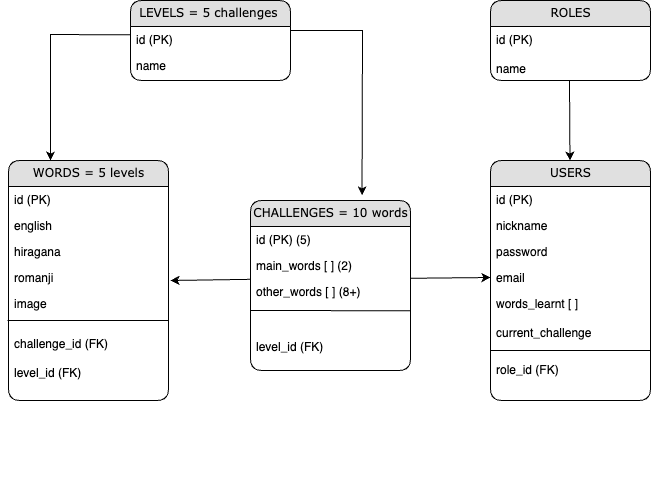

The diagram above was exported from draw.io. Its source (the exported page's mxGraphModel, read from the mxfile embedded in the PNG):
<mxGraphModel dx="1288" dy="1518" grid="1" gridSize="10" guides="1" tooltips="1" connect="1" arrows="1" fold="1" page="1" pageScale="1" pageWidth="1100" pageHeight="850" background="#ffffff" math="0" shadow="0">
  <root>
    <mxCell id="0" />
    <mxCell id="1" parent="0" />
    <mxCell id="21ea969265ad0168-6" value="ROLES" style="swimlane;html=1;fontStyle=0;childLayout=stackLayout;horizontal=1;startSize=26;fillColor=#e0e0e0;horizontalStack=0;resizeParent=1;resizeLast=0;collapsible=1;marginBottom=0;swimlaneFillColor=#ffffff;align=center;rounded=1;shadow=0;comic=0;labelBackgroundColor=none;strokeWidth=1;fontFamily=Verdana;fontSize=12" parent="1" vertex="1">
      <mxGeometry x="560" y="-200" width="160" height="80" as="geometry" />
    </mxCell>
    <mxCell id="21ea969265ad0168-7" value="id (PK)&lt;div&gt;&lt;br&gt;&lt;/div&gt;&lt;div&gt;name&lt;/div&gt;" style="text;html=1;strokeColor=none;fillColor=none;spacingLeft=4;spacingRight=4;whiteSpace=wrap;overflow=hidden;rotatable=0;points=[[0,0.5],[1,0.5]];portConstraint=eastwest;" parent="21ea969265ad0168-6" vertex="1">
      <mxGeometry y="26" width="160" height="54" as="geometry" />
    </mxCell>
    <mxCell id="CyJHbWuccjuY3hOF7Qy1-82" value="" style="endArrow=classic;html=1;rounded=0;" edge="1" parent="21ea969265ad0168-6">
      <mxGeometry width="50" height="50" relative="1" as="geometry">
        <mxPoint x="79" y="80" as="sourcePoint" />
        <mxPoint x="79.47000000000003" y="160" as="targetPoint" />
      </mxGeometry>
    </mxCell>
    <mxCell id="21ea969265ad0168-14" value="USERS" style="swimlane;html=1;fontStyle=0;childLayout=stackLayout;horizontal=1;startSize=26;fillColor=#e0e0e0;horizontalStack=0;resizeParent=1;resizeLast=0;collapsible=1;marginBottom=0;swimlaneFillColor=#ffffff;align=center;rounded=1;shadow=0;comic=0;labelBackgroundColor=none;strokeWidth=1;fontFamily=Verdana;fontSize=12" parent="1" vertex="1">
      <mxGeometry x="560" y="-40" width="160" height="240" as="geometry" />
    </mxCell>
    <mxCell id="21ea969265ad0168-15" value="id (PK)" style="text;html=1;strokeColor=none;fillColor=none;spacingLeft=4;spacingRight=4;whiteSpace=wrap;overflow=hidden;rotatable=0;points=[[0,0.5],[1,0.5]];portConstraint=eastwest;" parent="21ea969265ad0168-14" vertex="1">
      <mxGeometry y="26" width="160" height="26" as="geometry" />
    </mxCell>
    <mxCell id="21ea969265ad0168-8" value="nickname" style="text;html=1;strokeColor=none;fillColor=none;spacingLeft=4;spacingRight=4;whiteSpace=wrap;overflow=hidden;rotatable=0;points=[[0,0.5],[1,0.5]];portConstraint=eastwest;" parent="21ea969265ad0168-14" vertex="1">
      <mxGeometry y="52" width="160" height="26" as="geometry" />
    </mxCell>
    <mxCell id="CyJHbWuccjuY3hOF7Qy1-81" value="password" style="text;html=1;strokeColor=none;fillColor=none;spacingLeft=4;spacingRight=4;whiteSpace=wrap;overflow=hidden;rotatable=0;points=[[0,0.5],[1,0.5]];portConstraint=eastwest;" vertex="1" parent="21ea969265ad0168-14">
      <mxGeometry y="78" width="160" height="26" as="geometry" />
    </mxCell>
    <mxCell id="CyJHbWuccjuY3hOF7Qy1-80" value="email" style="text;html=1;strokeColor=none;fillColor=none;spacingLeft=4;spacingRight=4;whiteSpace=wrap;overflow=hidden;rotatable=0;points=[[0,0.5],[1,0.5]];portConstraint=eastwest;" vertex="1" parent="21ea969265ad0168-14">
      <mxGeometry y="104" width="160" height="26" as="geometry" />
    </mxCell>
    <mxCell id="21ea969265ad0168-17" value="words_learnt [ ]&lt;div&gt;&lt;br&gt;&lt;/div&gt;&lt;div&gt;current_challenge&lt;/div&gt;" style="text;html=1;strokeColor=none;fillColor=none;spacingLeft=4;spacingRight=4;whiteSpace=wrap;overflow=hidden;rotatable=0;points=[[0,0.5],[1,0.5]];portConstraint=eastwest;" parent="21ea969265ad0168-14" vertex="1">
      <mxGeometry y="130" width="160" height="52" as="geometry" />
    </mxCell>
    <mxCell id="CyJHbWuccjuY3hOF7Qy1-83" value="&lt;div&gt;&lt;br&gt;&lt;/div&gt;role_id (FK)&lt;div&gt;&lt;/div&gt;" style="text;html=1;strokeColor=none;fillColor=none;spacingLeft=4;spacingRight=4;whiteSpace=wrap;overflow=hidden;rotatable=0;points=[[0,0.5],[1,0.5]];portConstraint=eastwest;" vertex="1" parent="21ea969265ad0168-14">
      <mxGeometry y="182" width="160" height="48" as="geometry" />
    </mxCell>
    <mxCell id="CyJHbWuccjuY3hOF7Qy1-30" value="" style="group" vertex="1" connectable="0" parent="1">
      <mxGeometry x="70" y="-40" width="161" height="320" as="geometry" />
    </mxCell>
    <mxCell id="CyJHbWuccjuY3hOF7Qy1-23" value="" style="group" vertex="1" connectable="0" parent="CyJHbWuccjuY3hOF7Qy1-30">
      <mxGeometry x="7" width="161" height="240" as="geometry" />
    </mxCell>
    <mxCell id="21ea969265ad0168-26" value="WORDS = 5 levels" style="swimlane;html=1;fontStyle=0;childLayout=stackLayout;horizontal=1;startSize=26;fillColor=#e0e0e0;horizontalStack=0;resizeParent=1;resizeLast=0;collapsible=1;marginBottom=0;swimlaneFillColor=#ffffff;align=center;rounded=1;shadow=0;comic=0;labelBackgroundColor=none;strokeWidth=1;fontFamily=Verdana;fontSize=12" parent="CyJHbWuccjuY3hOF7Qy1-23" vertex="1">
      <mxGeometry x="1" width="160" height="240" as="geometry" />
    </mxCell>
    <mxCell id="21ea969265ad0168-27" value="id (PK)" style="text;html=1;strokeColor=none;fillColor=none;spacingLeft=4;spacingRight=4;whiteSpace=wrap;overflow=hidden;rotatable=0;points=[[0,0.5],[1,0.5]];portConstraint=eastwest;" parent="21ea969265ad0168-26" vertex="1">
      <mxGeometry y="26" width="160" height="26" as="geometry" />
    </mxCell>
    <mxCell id="21ea969265ad0168-28" value="english" style="text;html=1;strokeColor=none;fillColor=none;spacingLeft=4;spacingRight=4;whiteSpace=wrap;overflow=hidden;rotatable=0;points=[[0,0.5],[1,0.5]];portConstraint=eastwest;" parent="21ea969265ad0168-26" vertex="1">
      <mxGeometry y="52" width="160" height="26" as="geometry" />
    </mxCell>
    <mxCell id="21ea969265ad0168-29" value="hiragana" style="text;html=1;strokeColor=none;fillColor=none;spacingLeft=4;spacingRight=4;whiteSpace=wrap;overflow=hidden;rotatable=0;points=[[0,0.5],[1,0.5]];portConstraint=eastwest;" parent="21ea969265ad0168-26" vertex="1">
      <mxGeometry y="78" width="160" height="26" as="geometry" />
    </mxCell>
    <mxCell id="CyJHbWuccjuY3hOF7Qy1-5" value="romanji" style="text;html=1;strokeColor=none;fillColor=none;spacingLeft=4;spacingRight=4;whiteSpace=wrap;overflow=hidden;rotatable=0;points=[[0,0.5],[1,0.5]];portConstraint=eastwest;" vertex="1" parent="21ea969265ad0168-26">
      <mxGeometry y="104" width="160" height="26" as="geometry" />
    </mxCell>
    <mxCell id="CyJHbWuccjuY3hOF7Qy1-6" value="image" style="text;html=1;strokeColor=none;fillColor=none;spacingLeft=4;spacingRight=4;whiteSpace=wrap;overflow=hidden;rotatable=0;points=[[0,0.5],[1,0.5]];portConstraint=eastwest;" vertex="1" parent="21ea969265ad0168-26">
      <mxGeometry y="130" width="160" height="26" as="geometry" />
    </mxCell>
    <mxCell id="CyJHbWuccjuY3hOF7Qy1-15" value="&lt;div&gt;&lt;br&gt;&lt;/div&gt;&lt;div&gt;challenge_id (FK)&lt;/div&gt;&lt;div&gt;&lt;br&gt;&lt;/div&gt;&lt;div&gt;level_id (FK)&lt;/div&gt;" style="text;html=1;strokeColor=none;fillColor=none;spacingLeft=4;spacingRight=4;whiteSpace=wrap;overflow=hidden;rotatable=0;points=[[0,0.5],[1,0.5]];portConstraint=eastwest;" vertex="1" parent="21ea969265ad0168-26">
      <mxGeometry y="156" width="160" height="74" as="geometry" />
    </mxCell>
    <mxCell id="CyJHbWuccjuY3hOF7Qy1-20" value="" style="endArrow=none;html=1;rounded=0;" edge="1" parent="CyJHbWuccjuY3hOF7Qy1-23">
      <mxGeometry width="50" height="50" relative="1" as="geometry">
        <mxPoint y="160" as="sourcePoint" />
        <mxPoint x="161" y="160" as="targetPoint" />
      </mxGeometry>
    </mxCell>
    <mxCell id="CyJHbWuccjuY3hOF7Qy1-39" value="" style="endArrow=classic;html=1;rounded=0;exitX=0.999;exitY=0.992;exitDx=0;exitDy=0;entryX=0;entryY=0.5;entryDx=0;entryDy=0;exitPerimeter=0;" edge="1" parent="1" source="21ea969265ad0168-13" target="CyJHbWuccjuY3hOF7Qy1-80">
      <mxGeometry width="50" height="50" relative="1" as="geometry">
        <mxPoint x="490" y="122" as="sourcePoint" />
        <mxPoint x="560" y="140" as="targetPoint" />
      </mxGeometry>
    </mxCell>
    <mxCell id="CyJHbWuccjuY3hOF7Qy1-40" value="" style="endArrow=classic;html=1;rounded=0;entryX=0.697;entryY=-0.03;entryDx=0;entryDy=0;entryPerimeter=0;exitX=1;exitY=0.154;exitDx=0;exitDy=0;exitPerimeter=0;" edge="1" parent="1" source="21ea969265ad0168-11" target="21ea969265ad0168-22">
      <mxGeometry width="50" height="50" relative="1" as="geometry">
        <mxPoint x="370.00000000000017" y="-169.99599999999992" as="sourcePoint" />
        <mxPoint x="442.3200000000001" y="39.709999999999766" as="targetPoint" />
        <Array as="points">
          <mxPoint x="432" y="-170" />
        </Array>
      </mxGeometry>
    </mxCell>
    <mxCell id="CyJHbWuccjuY3hOF7Qy1-57" value="" style="endArrow=classic;html=1;rounded=0;exitX=-0.007;exitY=0.711;exitDx=0;exitDy=0;exitPerimeter=0;" edge="1" parent="1">
      <mxGeometry width="50" height="50" relative="1" as="geometry">
        <mxPoint x="208.87999999999988" y="-165.606" as="sourcePoint" />
        <mxPoint x="120" y="-40" as="targetPoint" />
        <Array as="points">
          <mxPoint x="120" y="-166" />
        </Array>
      </mxGeometry>
    </mxCell>
    <mxCell id="21ea969265ad0168-10" value="LEVELS = 5 challenges&amp;nbsp;" style="swimlane;html=1;fontStyle=0;childLayout=stackLayout;horizontal=1;startSize=26;fillColor=#e0e0e0;horizontalStack=0;resizeParent=1;resizeLast=0;collapsible=1;marginBottom=0;swimlaneFillColor=#ffffff;align=center;rounded=1;shadow=0;comic=0;labelBackgroundColor=none;strokeWidth=1;fontFamily=Verdana;fontSize=12" parent="1" vertex="1">
      <mxGeometry x="200" y="-200" width="160" height="80" as="geometry" />
    </mxCell>
    <mxCell id="21ea969265ad0168-11" value="id (PK)" style="text;html=1;strokeColor=none;fillColor=none;spacingLeft=4;spacingRight=4;whiteSpace=wrap;overflow=hidden;rotatable=0;points=[[0,0.5],[1,0.5]];portConstraint=eastwest;" parent="21ea969265ad0168-10" vertex="1">
      <mxGeometry y="26" width="160" height="26" as="geometry" />
    </mxCell>
    <mxCell id="21ea969265ad0168-12" value="name" style="text;html=1;strokeColor=none;fillColor=none;spacingLeft=4;spacingRight=4;whiteSpace=wrap;overflow=hidden;rotatable=0;points=[[0,0.5],[1,0.5]];portConstraint=eastwest;" parent="21ea969265ad0168-10" vertex="1">
      <mxGeometry y="52" width="160" height="26" as="geometry" />
    </mxCell>
    <mxCell id="21ea969265ad0168-22" value="CHALLENGES = 10 words" style="swimlane;html=1;fontStyle=0;childLayout=stackLayout;horizontal=1;startSize=26;fillColor=#e0e0e0;horizontalStack=0;resizeParent=1;resizeLast=0;collapsible=1;marginBottom=0;swimlaneFillColor=#ffffff;align=center;rounded=1;shadow=0;comic=0;labelBackgroundColor=none;strokeWidth=1;fontFamily=Verdana;fontSize=12" parent="1" vertex="1">
      <mxGeometry x="320" width="160" height="170" as="geometry" />
    </mxCell>
    <mxCell id="21ea969265ad0168-23" value="id (PK) (5)" style="text;html=1;strokeColor=none;fillColor=none;spacingLeft=4;spacingRight=4;whiteSpace=wrap;overflow=hidden;rotatable=0;points=[[0,0.5],[1,0.5]];portConstraint=eastwest;" parent="21ea969265ad0168-22" vertex="1">
      <mxGeometry y="26" width="160" height="26" as="geometry" />
    </mxCell>
    <mxCell id="21ea969265ad0168-13" value="main_words [ ] (2)" style="text;html=1;strokeColor=none;fillColor=none;spacingLeft=4;spacingRight=4;whiteSpace=wrap;overflow=hidden;rotatable=0;points=[[0,0.5],[1,0.5]];portConstraint=eastwest;" parent="21ea969265ad0168-22" vertex="1">
      <mxGeometry y="52" width="160" height="26" as="geometry" />
    </mxCell>
    <mxCell id="CyJHbWuccjuY3hOF7Qy1-13" value="other_words [ ] (8+)" style="text;html=1;strokeColor=none;fillColor=none;spacingLeft=4;spacingRight=4;whiteSpace=wrap;overflow=hidden;rotatable=0;points=[[0,0.5],[1,0.5]];portConstraint=eastwest;" vertex="1" parent="21ea969265ad0168-22">
      <mxGeometry y="78" width="160" height="26" as="geometry" />
    </mxCell>
    <mxCell id="CyJHbWuccjuY3hOF7Qy1-26" value="" style="endArrow=none;html=1;rounded=0;entryX=1;entryY=-0.038;entryDx=0;entryDy=0;entryPerimeter=0;" edge="1" parent="21ea969265ad0168-22">
      <mxGeometry width="50" height="50" relative="1" as="geometry">
        <mxPoint y="110" as="sourcePoint" />
        <mxPoint x="160" y="110.25199999999995" as="targetPoint" />
      </mxGeometry>
    </mxCell>
    <mxCell id="CyJHbWuccjuY3hOF7Qy1-45" value="&lt;div&gt;&lt;br&gt;&lt;/div&gt;&lt;div&gt;&lt;br&gt;&lt;/div&gt;&lt;div&gt;level_id (FK)&lt;/div&gt;" style="text;html=1;strokeColor=none;fillColor=none;spacingLeft=4;spacingRight=4;whiteSpace=wrap;overflow=hidden;rotatable=0;points=[[0,0.5],[1,0.5]];portConstraint=eastwest;" vertex="1" parent="21ea969265ad0168-22">
      <mxGeometry y="104" width="160" height="56" as="geometry" />
    </mxCell>
    <mxCell id="CyJHbWuccjuY3hOF7Qy1-76" value="" style="endArrow=classic;html=1;rounded=0;exitX=-0.001;exitY=1.032;exitDx=0;exitDy=0;exitPerimeter=0;" edge="1" parent="1" source="21ea969265ad0168-13">
      <mxGeometry width="50" height="50" relative="1" as="geometry">
        <mxPoint x="330" y="97" as="sourcePoint" />
        <mxPoint x="240" y="80" as="targetPoint" />
      </mxGeometry>
    </mxCell>
    <mxCell id="CyJHbWuccjuY3hOF7Qy1-85" value="" style="endArrow=none;html=1;rounded=0;" edge="1" parent="1">
      <mxGeometry width="50" height="50" relative="1" as="geometry">
        <mxPoint x="720" y="150" as="sourcePoint" />
        <mxPoint x="560" y="150" as="targetPoint" />
      </mxGeometry>
    </mxCell>
  </root>
</mxGraphModel>